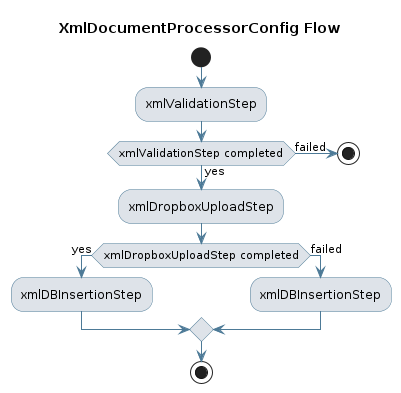

The diagram above was rendered by PlantUML. Its source (embedded in the PNG):
@startuml
skinparam activity {
    BackgroundColor #DEE3E9
    BorderColor #4D7A97
    ArrowColor #4D7A97
}

start
title XmlDocumentProcessorConfig Flow

:xmlValidationStep;
if (xmlValidationStep completed) then (yes)
    :xmlDropboxUploadStep;
    if (xmlDropboxUploadStep completed) then (yes)
        :xmlDBInsertionStep;
    else (failed)
        :xmlDBInsertionStep;
    endif
else (failed)
    stop
endif

stop
@enduml